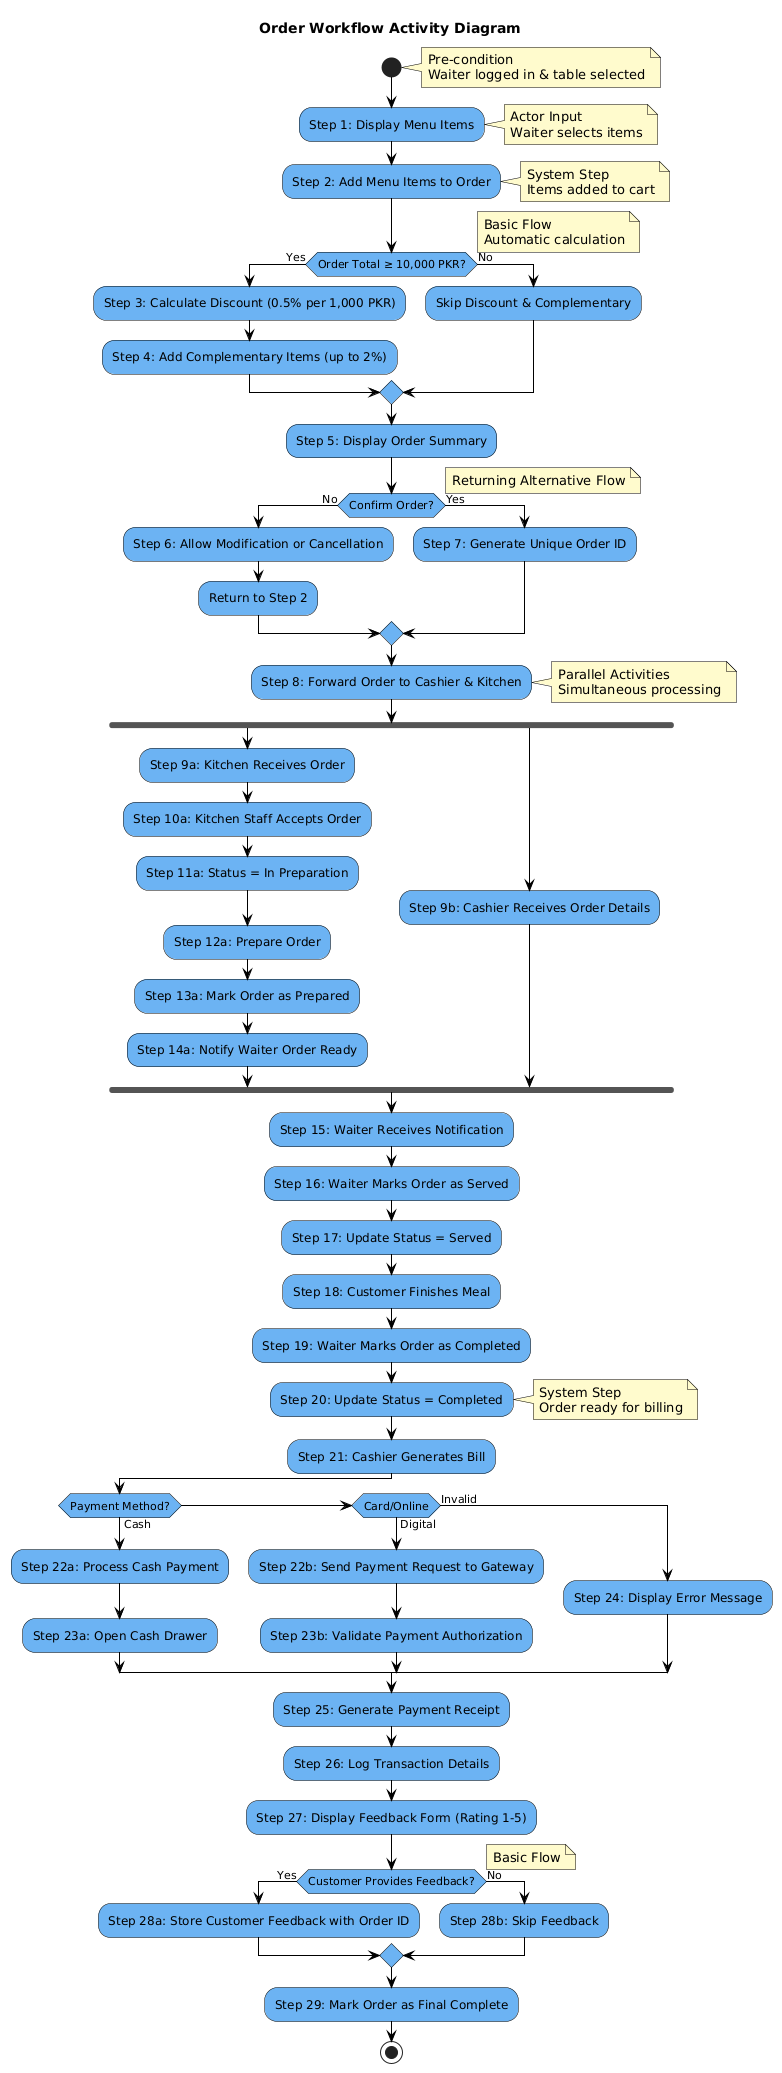

The diagram above was rendered by PlantUML. Its source (embedded in the PNG):
@startuml
skinparam ActivityBackgroundColor #6DB3F2
skinparam ActivityBorderColor #000000
skinparam DecisionBackgroundColor #6DB3F2
skinparam DecisionBorderColor #000000
skinparam ArrowColor #000000
skinparam FontColor #000000
skinparam NoteBackgroundColor #FFFACD
skinparam NoteBorderColor #000000

title Order Workflow Activity Diagram

start

note right : Pre-condition\nWaiter logged in & table selected

:Step 1: Display Menu Items;

note right : Actor Input\nWaiter selects items

:Step 2: Add Menu Items to Order;

note right : System Step\nItems added to cart

if (Order Total ≥ 10,000 PKR?) then (Yes)
  note right : Basic Flow\nAutomatic calculation
  :Step 3: Calculate Discount (0.5% per 1,000 PKR);
  :Step 4: Add Complementary Items (up to 2%);
else (No)
  note right : Alternative Flow
  :Skip Discount & Complementary;
endif

:Step 5: Display Order Summary;

if (Confirm Order?) then (No)
  note right : Returning Alternative Flow
  :Step 6: Allow Modification or Cancellation;
  :Return to Step 2;
else (Yes)
  note right : Basic Flow
  :Step 7: Generate Unique Order ID;
endif

:Step 8: Forward Order to Cashier & Kitchen;

note right : Parallel Activities\nSimultaneous processing

fork
  :Step 9a: Kitchen Receives Order;
  :Step 10a: Kitchen Staff Accepts Order;
  :Step 11a: Status = In Preparation;
  :Step 12a: Prepare Order;
  :Step 13a: Mark Order as Prepared;
  :Step 14a: Notify Waiter Order Ready;
fork again
  :Step 9b: Cashier Receives Order Details;
end fork

:Step 15: Waiter Receives Notification;

:Step 16: Waiter Marks Order as Served;

:Step 17: Update Status = Served;

:Step 18: Customer Finishes Meal;

:Step 19: Waiter Marks Order as Completed;

:Step 20: Update Status = Completed;

note right : System Step\nOrder ready for billing

:Step 21: Cashier Generates Bill;

if (Payment Method?) then (Cash)
  note right : Payment Flow - Cash
  :Step 22a: Process Cash Payment;
  :Step 23a: Open Cash Drawer;
else if (Card/Online) then (Digital)
  note right : Payment Flow - Digital
  :Step 22b: Send Payment Request to Gateway;
  :Step 23b: Validate Payment Authorization;
else (Invalid)
  note right : Alternative Flow
  :Step 24: Display Error Message;
endif

:Step 25: Generate Payment Receipt;

:Step 26: Log Transaction Details;

:Step 27: Display Feedback Form (Rating 1-5);

if (Customer Provides Feedback?) then (Yes)
  note right : Basic Flow
  :Step 28a: Store Customer Feedback with Order ID;
else (No)
  note right : Alternative Flow
  :Step 28b: Skip Feedback;
endif

note right : Post-condition\nOrder complete & logged

:Step 29: Mark Order as Final Complete;

stop
@enduml